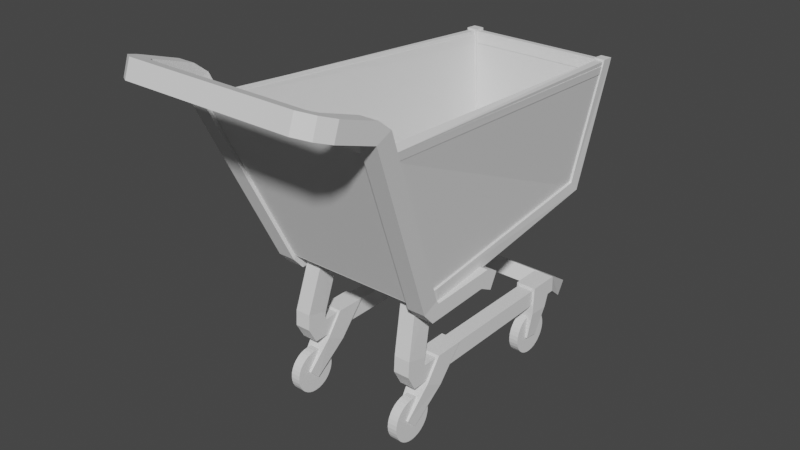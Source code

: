# Source: cart.blend  (saved by Blender 3.6.11; exported with 4.5.12 LTS)
import bpy
from mathutils import Matrix  # noqa: F401  (used for matrix-valued properties, if any)

bpy.ops.wm.read_factory_settings(use_empty=True)
scene = bpy.context.scene
scene.name = 'Scene'

# ---- collections
col_collection = bpy.data.collections.new('Collection'); scene.collection.children.link(col_collection)

# ---- world
world_world = bpy.data.worlds.new('World'); scene.world = world_world
world_world.use_nodes = True; world_world.node_tree.nodes.clear()
_N = world_world.node_tree.nodes; _L = world_world.node_tree.links
n0 = _N.new('ShaderNodeOutputWorld'); n0.name = 'World Output'; n0.location = (300, 300)
n1 = _N.new('ShaderNodeBackground'); n1.name = 'Background'; n1.location = (10, 300)
n1.inputs[0].default_value = (0.05088, 0.05088, 0.05088, 1.0)
_L.new(n1.outputs[0], n0.inputs[0])
n0.is_active_output = True
world_world.color = (0.05088, 0.05088, 0.05088)
world_world.use_sun_shadow = False
world_world.sun_shadow_jitter_overblur = 0.0

# ---- meshes
me_cube = bpy.data.meshes.new('Cube')
me_cube.from_pydata([(0.2921, -0.6029, 0.9748), (0.2921, -0.453, 0.9754), (0.3958, -0.6029, 0.9748), (0.3958, -0.453, 0.9754), (0.3272, -0.7136, 0.5626), (0.3272, -0.5739, 0.5251), (0.4309, -0.7136, 0.5626), (0.4309, -0.5739, 0.5251), (0.3272, -0.7196, 0.461), (0.3272, -0.579, 0.4949), (0.4309, -0.7196, 0.461), (0.4309, -0.579, 0.4949), (0.3272, -0.6638, 0.3591), (0.3272, -0.5733, 0.4719), (0.4309, -0.6638, 0.3591), (0.4309, -0.5733, 0.4719), (0.3272, 0.7407, 0.361), (0.3272, 0.7369, 0.4668), (0.4309, 0.7407, 0.361), (0.4309, 0.7369, 0.4668), (0.3116, 0.8962, 0.3618), (0.3112, 0.8425, 0.2705), (0.3745, 0.9671, 0.3198), (0.3742, 0.9134, 0.2286), (0.2891, 0.9031, 0.3584), (0.2887, 0.8492, 0.2673), (0.2891, 0.9923, 0.3057), (0.2886, 0.9385, 0.2145), (-6.119e-18, 0.9036, 0.3597), (-6.119e-18, 0.8497, 0.2685), (-6.119e-18, 0.9928, 0.3069), (-6.119e-18, 0.9389, 0.2158), (0.3132, -0.5684, 0.3412), (0.3132, -0.4642, 0.4845), (0.3132, -0.4451, 0.2798), (0.3132, -0.2684, 0.4845), (0.445, -0.5684, 0.3412), (0.445, -0.4642, 0.4845), (0.445, -0.4451, 0.2798), (0.445, -0.2684, 0.4845), (0.3348, -0.7132, 0.1563), (0.3348, -0.6475, 0.09078), (0.4235, -0.7132, 0.1563), (0.4235, -0.6475, 0.09078), (0.3132, 0.4987, 0.3023), (0.3132, 0.5073, 0.4845), (0.3132, 0.6363, 0.2953), (0.3132, 0.703, 0.4845), (0.445, 0.4987, 0.3023), (0.445, 0.5073, 0.4845), (0.445, 0.6363, 0.2953), (0.445, 0.703, 0.4845), (0.3348, 0.4836, 0.1219), (0.3348, 0.5756, 0.1103), (0.4235, 0.4836, 0.1219), (0.4235, 0.5756, 0.1103), (0.4258, -0.7212, 0.9066), (0.554, -1.237, 2.083), (0.4258, -0.6172, 0.9522), (0.554, -1.133, 2.128), (0.5394, -0.7212, 0.9066), (0.6675, -1.237, 2.083), (0.5394, -0.6172, 0.9522), (0.6675, -1.133, 2.128), (0.4258, -0.6499, 0.8268), (0.4258, -0.5981, 0.9278), (0.5394, -0.6499, 0.8268), (0.5394, -0.5981, 0.9278), (0.4258, -0.2077, 0.8428), (0.4258, -0.1559, 0.9438), (0.5394, -0.2077, 0.8428), (0.5394, -0.1559, 0.9438), (0.4258, -0.1189, 0.7972), (0.4258, -0.06709, 0.8982), (0.5394, -0.1189, 0.7972), (0.5394, -0.06709, 0.8982), (0.0, -0.1559, 0.9438), (0.0, -0.2077, 0.8428), (0.0, -0.06709, 0.8982), (0.0, -0.1189, 0.7972), (0.554, -1.256, 2.089), (0.554, -1.22, 2.197), (0.6675, -1.22, 2.197), (0.6675, -1.256, 2.089), (0.554, -1.509, 2.176), (0.554, -1.472, 2.283), (0.6675, -1.472, 2.283), (0.6675, -1.509, 2.176), (0.5313, -1.538, 2.186), (0.5312, -1.5, 2.293), (0.6263, -1.559, 2.314), (0.6264, -1.596, 2.206), (0.5075, -1.549, 2.19), (0.5078, -1.51, 2.296), (0.5416, -1.612, 2.333), (0.5413, -1.651, 2.226), (0.0, -1.549, 2.19), (0.0, -1.51, 2.296), (0.0, -1.612, 2.333), (0.0, -1.651, 2.226), (0.4507, -0.6841, 0.9036), (0.4507, -0.6875, 1.004), (0.4507, -0.5841, 0.907), (0.4507, -0.5876, 1.007), (0.5194, -0.6841, 0.9036), (0.5194, -0.6875, 1.004), (0.5194, -0.5841, 0.907), (0.5194, -0.5876, 1.007), (0.3354, 0.9951, 0.9822), (0.3354, 0.9253, 1.054), (0.4041, 0.9951, 0.9822), (0.4041, 0.9253, 1.054), (0.4406, 1.1, 1.855), (0.4406, 1.022, 1.86), (0.5094, 1.1, 1.855), (0.5094, 1.022, 1.86), (0.5651, -1.06, 1.928), (0.5706, -1.081, 1.973), (0.4408, 1.02, 1.773), (0.4464, 1.029, 1.824), (0.6154, -1.058, 1.923), (0.621, -1.079, 1.968), (0.4912, 1.02, 1.768), (0.4967, 1.029, 1.818), (0.4399, 1.074, 1.765), (0.4454, 1.082, 1.815), (0.4902, 1.074, 1.759), (0.4957, 1.082, 1.809), (0.0, 1.02, 1.774), (0.0, 1.029, 1.824), (0.0, 1.074, 1.765), (0.0, 1.082, 1.815), (0.5651, -1.103, 1.907), (0.5706, -1.124, 1.953), (0.6155, -1.101, 1.902), (0.621, -1.122, 1.948), (0.0, -1.06, 1.928), (0.0, -1.082, 1.973), (0.0, -1.104, 1.908), (0.0, -1.125, 1.953), (0.0, 0.9332, 0.9946), (0.0, 0.9332, 1.045), (0.0, 0.9832, 0.9946), (0.0, 0.9832, 1.045), (0.3646, 0.9332, 0.9946), (0.3646, 0.9332, 1.045), (0.3646, 0.9832, 0.9946), (0.3646, 0.9832, 1.045), (0.0, -0.7086, 0.9319), (0.0, -0.7086, 0.9819), (0.0, -0.6586, 0.9319), (0.0, -0.6586, 0.9819), (0.4832, -0.7086, 0.9319), (0.4832, -0.7086, 0.9819), (0.4832, -0.6586, 0.9319), (0.4832, -0.6586, 0.9819)], [], [(1, 3, 7, 5), (6, 4, 8, 10), (0, 1, 5, 4), (3, 2, 6, 7), (2, 0, 4, 6), (11, 10, 14, 15), (5, 7, 11, 9), (7, 6, 10, 11), (4, 5, 9, 8), (15, 14, 18, 19), (8, 9, 13, 12), (10, 8, 12, 14), (9, 11, 15, 13), (18, 16, 21, 23), (12, 13, 17, 16), (14, 12, 16, 18), (13, 15, 19, 17), (23, 21, 25, 27), (17, 19, 22, 20), (19, 18, 23, 22), (16, 17, 20, 21), (26, 27, 31, 30), (20, 22, 26, 24), (22, 23, 27, 26), (21, 20, 24, 25), (28, 30, 31, 29), (25, 24, 28, 29), (27, 25, 29, 31), (24, 26, 30, 28), (32, 33, 35, 34), (34, 35, 39, 38), (38, 39, 37, 36), (36, 37, 33, 32), (38, 36, 42, 43), (39, 35, 33, 37), (41, 43, 42, 40), (36, 32, 40, 42), (34, 38, 43, 41), (32, 34, 41, 40), (44, 45, 47, 46), (46, 47, 51, 50), (50, 51, 49, 48), (48, 49, 45, 44), (50, 48, 54, 55), (51, 47, 45, 49), (53, 55, 54, 52), (48, 44, 52, 54), (46, 50, 55, 53), (44, 46, 53, 52), (56, 57, 59, 58), (58, 59, 63, 62), (62, 63, 61, 60), (60, 61, 57, 56), (58, 62, 67, 65), (59, 57, 80, 81), (66, 64, 68, 70), (56, 58, 65, 64), (62, 60, 66, 67), (60, 56, 64, 66), (71, 70, 74, 75), (65, 67, 71, 69), (67, 66, 70, 71), (64, 65, 69, 68), (73, 75, 74, 72), (73, 72, 79, 78), (70, 68, 72, 74), (69, 71, 75, 73), (77, 76, 78, 79), (72, 68, 77, 79), (68, 69, 76, 77), (69, 73, 78, 76), (83, 82, 86, 87), (57, 61, 83, 80), (63, 59, 81, 82), (61, 63, 82, 83), (84, 87, 91, 88), (81, 80, 84, 85), (80, 83, 87, 84), (82, 81, 85, 86), (90, 89, 93, 94), (86, 85, 89, 90), (87, 86, 90, 91), (85, 84, 88, 89), (95, 94, 98, 99), (91, 90, 94, 95), (89, 88, 92, 93), (88, 91, 95, 92), (98, 97, 96, 99), (93, 92, 96, 97), (92, 95, 99, 96), (94, 93, 97, 98), (100, 101, 103, 102), (103, 107, 111, 109), (106, 107, 105, 104), (104, 105, 101, 100), (102, 106, 104, 100), (107, 103, 101, 105), (109, 111, 115, 113), (102, 103, 109, 108), (107, 106, 110, 111), (106, 102, 108, 110), (112, 113, 115, 114), (108, 109, 113, 112), (111, 110, 114, 115), (110, 108, 112, 114), (116, 117, 119, 118), (119, 123, 127, 125), (122, 123, 121, 120), (117, 116, 136, 137), (118, 122, 120, 116), (123, 119, 117, 121), (124, 125, 127, 126), (124, 118, 128, 130), (123, 122, 126, 127), (122, 118, 124, 126), (128, 129, 131, 130), (118, 119, 129, 128), (125, 124, 130, 131), (119, 125, 131, 129), (134, 135, 133, 132), (116, 120, 134, 132), (121, 117, 133, 135), (120, 121, 135, 134), (137, 136, 138, 139), (116, 132, 138, 136), (132, 133, 139, 138), (133, 117, 137, 139), (140, 141, 143, 142), (142, 143, 147, 146), (146, 147, 145, 144), (144, 145, 141, 140), (142, 146, 144, 140), (147, 143, 141, 145), (148, 149, 151, 150), (150, 151, 155, 154), (154, 155, 153, 152), (152, 153, 149, 148), (150, 154, 152, 148), (155, 151, 149, 153)])
_uv = me_cube.uv_layers.new(name='UVMap')
_uv.uv.foreach_set('vector', [0.5619, 0.25, 0.5619, 0.5, 0.375, 0.5, 0.375, 0.25, 0.375, 0.75, 0.375, 1.0, 0.375, 1.0, 0.375, 0.75, 0.4936, 0.0, 0.5619, 0.25, 0.375, 0.25, 0.375, 0.0, 0.5619, 0.5, 0.4936, 0.75, 0.375, 0.75, 0.375, 0.5, 0.4936, 0.75, 0.4936, 1.0, 0.375, 1.0, 0.375, 0.75, 0.375, 0.5, 0.375, 0.75, 0.375, 0.75, 0.375, 0.5, 0.375, 0.25, 0.375, 0.5, 0.375, 0.5, 0.375, 0.25, 0.375, 0.5, 0.375, 0.75, 0.375, 0.75, 0.375, 0.5, 0.375, 0.0, 0.375, 0.25, 0.375, 0.25, 0.375, 0.0, 0.375, 0.5, 0.375, 0.75, 0.375, 0.75, 0.375, 0.5, 0.375, 0.0, 0.375, 0.25, 0.375, 0.25, 0.375, 0.0, 0.375, 0.75, 0.375, 1.0, 0.375, 1.0, 0.375, 0.75, 0.375, 0.25, 0.375, 0.5, 0.375, 0.5, 0.375, 0.25, 0.375, 0.75, 0.375, 1.0, 0.375, 1.0, 0.375, 0.75, 0.375, 0.0, 0.375, 0.25, 0.375, 0.25, 0.375, 0.0, 0.375, 0.75, 0.375, 1.0, 0.375, 1.0, 0.375, 0.75, 0.375, 0.25, 0.375, 0.5, 0.375, 0.5, 0.375, 0.25, 0.375, 0.75, 0.375, 1.0, 0.375, 1.0, 0.375, 0.75, 0.375, 0.25, 0.375, 0.5, 0.375, 0.5, 0.375, 0.25, 0.375, 0.5, 0.375, 0.75, 0.375, 0.75, 0.375, 0.5, 0.375, 0.0, 0.375, 0.25, 0.375, 0.25, 0.375, 0.0, 0.375, 0.5, 0.375, 0.75, 0.375, 0.75, 0.375, 0.5, 0.375, 0.25, 0.375, 0.5, 0.375, 0.5, 0.375, 0.25, 0.375, 0.5, 0.375, 0.75, 0.375, 0.75, 0.375, 0.5, 0.375, 0.0, 0.375, 0.25, 0.375, 0.25, 0.375, 0.0, 0.125, 0.5, 0.375, 0.5, 0.375, 0.75, 0.125, 0.75, 0.375, 0.0, 0.375, 0.25, 0.375, 0.25, 0.375, 0.0, 0.375, 0.75, 0.375, 1.0, 0.375, 1.0, 0.375, 0.75, 0.375, 0.25, 0.375, 0.5, 0.375, 0.5, 0.375, 0.25, 0.375, 0.0, 0.625, 0.0, 0.625, 0.25, 0.375, 0.25, 0.375, 0.25, 0.625, 0.25, 0.625, 0.5, 0.375, 0.5, 0.375, 0.5, 0.625, 0.5, 0.625, 0.75, 0.375, 0.75, 0.375, 0.75, 0.625, 0.75, 0.625, 1.0, 0.375, 1.0, 0.375, 0.5, 0.375, 0.75, 0.375, 0.75, 0.375, 0.5, 0.625, 0.5, 0.875, 0.5, 0.875, 0.75, 0.625, 0.75, 0.125, 0.5, 0.375, 0.5, 0.375, 0.75, 0.125, 0.75, 0.375, 0.75, 0.375, 1.0, 0.375, 1.0, 0.375, 0.75, 0.375, 0.25, 0.375, 0.5, 0.375, 0.5, 0.375, 0.25, 0.375, 0.0, 0.375, 0.25, 0.375, 0.25, 0.375, 0.0, 0.375, 0.0, 0.625, 0.0, 0.625, 0.25, 0.375, 0.25, 0.375, 0.25, 0.625, 0.25, 0.625, 0.5, 0.375, 0.5, 0.375, 0.5, 0.625, 0.5, 0.625, 0.75, 0.375, 0.75, 0.375, 0.75, 0.625, 0.75, 0.625, 1.0, 0.375, 1.0, 0.375, 0.5, 0.375, 0.75, 0.375, 0.75, 0.375, 0.5, 0.625, 0.5, 0.875, 0.5, 0.875, 0.75, 0.625, 0.75, 0.125, 0.5, 0.375, 0.5, 0.375, 0.75, 0.125, 0.75, 0.375, 0.75, 0.375, 1.0, 0.375, 1.0, 0.375, 0.75, 0.375, 0.25, 0.375, 0.5, 0.375, 0.5, 0.375, 0.25, 0.375, 0.0, 0.375, 0.25, 0.375, 0.25, 0.375, 0.0, 0.375, 0.0, 0.625, 0.0, 0.625, 0.25, 0.375, 0.25, 0.375, 0.25, 0.625, 0.25, 0.625, 0.5, 0.375, 0.5, 0.375, 0.5, 0.625, 0.5, 0.625, 0.75, 0.375, 0.75, 0.375, 0.75, 0.625, 0.75, 0.625, 1.0, 0.375, 1.0, 0.375, 0.25, 0.375, 0.5, 0.375, 0.5, 0.375, 0.25, 0.625, 0.25, 0.625, 0.0, 0.625, 0.0, 0.625, 0.25, 0.375, 0.75, 0.375, 1.0, 0.375, 1.0, 0.375, 0.75, 0.375, 0.0, 0.375, 0.25, 0.375, 0.25, 0.375, 0.0, 0.375, 0.5, 0.375, 0.75, 0.375, 0.75, 0.375, 0.5, 0.375, 0.75, 0.375, 1.0, 0.375, 1.0, 0.375, 0.75, 0.375, 0.5, 0.375, 0.75, 0.375, 0.75, 0.375, 0.5, 0.375, 0.25, 0.375, 0.5, 0.375, 0.5, 0.375, 0.25, 0.375, 0.5, 0.375, 0.75, 0.375, 0.75, 0.375, 0.5, 0.375, 0.0, 0.375, 0.25, 0.375, 0.25, 0.375, 0.0, 0.125, 0.5, 0.375, 0.5, 0.375, 0.75, 0.125, 0.75, 0.125, 0.5, 0.125, 0.75, 0.125, 0.75, 0.125, 0.5, 0.375, 0.75, 0.375, 1.0, 0.375, 1.0, 0.375, 0.75, 0.375, 0.25, 0.375, 0.5, 0.375, 0.5, 0.375, 0.25, 0.375, 0.0, 0.375, 0.25, 0.375, 0.25, 0.375, 0.0, 0.375, 1.0, 0.375, 1.0, 0.375, 1.0, 0.375, 1.0, 0.375, 0.0, 0.375, 0.25, 0.375, 0.25, 0.375, 0.0, 0.375, 0.25, 0.375, 0.25, 0.375, 0.25, 0.375, 0.25, 0.625, 0.75, 0.625, 0.5, 0.625, 0.5, 0.625, 0.75, 0.625, 1.0, 0.625, 0.75, 0.625, 0.75, 0.625, 1.0, 0.625, 0.5, 0.625, 0.25, 0.625, 0.25, 0.625, 0.5, 0.625, 0.75, 0.625, 0.5, 0.625, 0.5, 0.625, 0.75, 0.625, 1.0, 0.625, 0.75, 0.625, 0.75, 0.625, 1.0, 0.625, 0.25, 0.625, 0.0, 0.625, 0.0, 0.625, 0.25, 0.625, 1.0, 0.625, 0.75, 0.625, 0.75, 0.625, 1.0, 0.625, 0.5, 0.625, 0.25, 0.625, 0.25, 0.625, 0.5, 0.625, 0.5, 0.625, 0.25, 0.625, 0.25, 0.625, 0.5, 0.625, 0.5, 0.625, 0.25, 0.625, 0.25, 0.625, 0.5, 0.625, 0.75, 0.625, 0.5, 0.625, 0.5, 0.625, 0.75, 0.625, 0.25, 0.625, 0.0, 0.625, 0.0, 0.625, 0.25, 0.625, 0.75, 0.625, 0.5, 0.625, 0.5, 0.625, 0.75, 0.625, 0.75, 0.625, 0.5, 0.625, 0.5, 0.625, 0.75, 0.625, 0.25, 0.625, 0.0, 0.625, 0.0, 0.625, 0.25, 0.625, 1.0, 0.625, 0.75, 0.625, 0.75, 0.625, 1.0, 0.625, 0.5, 0.875, 0.5, 0.875, 0.75, 0.625, 0.75, 0.625, 0.25, 0.625, 0.0, 0.625, 0.0, 0.625, 0.25, 0.625, 1.0, 0.625, 0.75, 0.625, 0.75, 0.625, 1.0, 0.625, 0.5, 0.625, 0.25, 0.625, 0.25, 0.625, 0.5, 0.375, 0.0, 0.625, 0.0, 0.6239, 0.25, 0.3739, 0.25, 0.7968, 0.5, 0.625, 0.5, 0.625, 0.5, 0.7968, 0.5, 0.375, 0.5, 0.625, 0.5, 0.625, 0.75, 0.375, 0.75, 0.375, 0.75, 0.625, 0.75, 0.625, 0.9218, 0.375, 0.9218, 0.2032, 0.5, 0.375, 0.5, 0.375, 0.75, 0.2032, 0.75, 0.625, 0.5, 0.7968, 0.5, 0.7968, 0.75, 0.625, 0.75, 0.7968, 0.5, 0.625, 0.5, 0.625, 0.5, 0.7968, 0.5, 0.3739, 0.25, 0.6239, 0.25, 0.6212, 0.25, 0.3713, 0.25, 0.625, 0.5, 0.375, 0.5, 0.375, 0.5, 0.625, 0.5, 0.375, 0.5, 0.2032, 0.5, 0.2032, 0.5, 0.375, 0.5, 0.375, 0.3282, 0.625, 0.3282, 0.625, 0.5, 0.375, 0.5, 0.3713, 0.25, 0.6212, 0.25, 0.625, 0.3282, 0.375, 0.3282, 0.625, 0.5, 0.375, 0.5, 0.375, 0.5, 0.625, 0.5, 0.375, 0.5, 0.2032, 0.5, 0.2032, 0.5, 0.375, 0.5, 0.375, 0.004167, 0.625, 0.00498, 0.625, 0.25, 0.375, 0.2092, 0.875, 0.5, 0.625, 0.5, 0.625, 0.5, 0.875, 0.5, 0.375, 0.5408, 0.625, 0.5, 0.625, 0.745, 0.375, 0.7458, 0.625, 0.00498, 0.375, 0.004167, 0.375, 0.004167, 0.625, 0.00498, 0.125, 0.5408, 0.375, 0.5408, 0.375, 0.7458, 0.125, 0.7458, 0.625, 0.5, 0.875, 0.5, 0.875, 0.745, 0.625, 0.745, 0.375, 0.2092, 0.625, 0.25, 0.625, 0.5, 0.375, 0.5408, 0.125, 0.5408, 0.125, 0.5408, 0.125, 0.5408, 0.125, 0.5408, 0.625, 0.5, 0.375, 0.5408, 0.375, 0.5408, 0.625, 0.5, 0.375, 0.5408, 0.125, 0.5408, 0.125, 0.5408, 0.375, 0.5408, 0.375, 0.2092, 0.625, 0.25, 0.625, 0.25, 0.375, 0.2092, 0.375, 0.2092, 0.625, 0.25, 0.625, 0.25, 0.375, 0.2092, 0.625, 0.25, 0.375, 0.2092, 0.375, 0.2092, 0.625, 0.25, 0.875, 0.5, 0.875, 0.5, 0.875, 0.5, 0.875, 0.5, 0.375, 0.7458, 0.625, 0.745, 0.5197, 1.001, 0.2705, 1.001, 0.125, 0.7458, 0.375, 0.7458, 0.375, 0.7458, 0.125, 0.7458, 0.625, 0.745, 0.875, 0.745, 0.875, 0.745, 0.625, 0.745, 0.375, 0.7458, 0.625, 0.745, 0.625, 0.745, 0.375, 0.7458, 0.625, 0.00498, 0.375, 0.004167, 0.375, 0.004167, 0.625, 0.00498, 0.125, 0.7458, 0.125, 0.7458, 0.125, 0.7458, 0.125, 0.7458, 0.2705, 1.001, 0.5197, 1.001, 0.5197, 1.001, 0.2705, 1.001, 0.875, 0.745, 0.875, 0.745, 0.875, 0.745, 0.875, 0.745, 0.375, 0.0, 0.625, 0.0, 0.625, 0.25, 0.375, 0.25, 0.375, 0.25, 0.625, 0.25, 0.625, 0.5, 0.375, 0.5, 0.375, 0.5, 0.625, 0.5, 0.625, 0.75, 0.375, 0.75, 0.375, 0.75, 0.625, 0.75, 0.625, 1.0, 0.375, 1.0, 0.125, 0.5, 0.375, 0.5, 0.375, 0.75, 0.125, 0.75, 0.625, 0.5, 0.875, 0.5, 0.875, 0.75, 0.625, 0.75, 0.375, 0.0, 0.625, 0.0, 0.625, 0.25, 0.375, 0.25, 0.375, 0.25, 0.625, 0.25, 0.625, 0.5, 0.375, 0.5, 0.375, 0.5, 0.625, 0.5, 0.625, 0.75, 0.375, 0.75, 0.375, 0.75, 0.625, 0.75, 0.625, 1.0, 0.375, 1.0, 0.125, 0.5, 0.375, 0.5, 0.375, 0.75, 0.125, 0.75, 0.625, 0.5, 0.875, 0.5, 0.875, 0.75, 0.625, 0.75])
me_cube.update()
me_cube_001 = bpy.data.meshes.new('Cube.001')
me_cube_001.from_pydata([(0.03118, 0.1417, 2.98e-08), (-0.03118, 0.1417, 2.98e-08), (0.03118, 0.139, -0.02765), (-0.03118, 0.139, -0.02765), (0.03118, 0.1309, -0.05423), (-0.03118, 0.1309, -0.05423), (0.03118, 0.1178, -0.07873), (-0.03118, 0.1178, -0.07873), (0.03118, 0.1002, -0.1002), (-0.03118, 0.1002, -0.1002), (0.03118, 0.07873, -0.1178), (-0.03118, 0.07873, -0.1178), (0.03118, 0.05423, -0.1309), (-0.03118, 0.05423, -0.1309), (0.03118, 0.02765, -0.139), (-0.03118, 0.02765, -0.139), (0.03118, 0.0, -0.1417), (-0.03118, 0.0, -0.1417), (0.03118, -0.02765, -0.139), (-0.03118, -0.02765, -0.139), (0.03118, -0.05423, -0.1309), (-0.03118, -0.05423, -0.1309), (0.03118, -0.07873, -0.1178), (-0.03118, -0.07873, -0.1178), (0.03118, -0.1002, -0.1002), (-0.03118, -0.1002, -0.1002), (0.03118, -0.1178, -0.07873), (-0.03118, -0.1178, -0.07873), (0.03118, -0.1309, -0.05423), (-0.03118, -0.1309, -0.05423), (0.03118, -0.139, -0.02765), (-0.03118, -0.139, -0.02765), (0.03118, -0.1417, 2.98e-08), (-0.03118, -0.1417, 2.98e-08), (0.03118, -0.139, 0.02765), (-0.03118, -0.139, 0.02765), (0.03118, -0.1309, 0.05423), (-0.03118, -0.1309, 0.05423), (0.03118, -0.1178, 0.07873), (-0.03118, -0.1178, 0.07873), (0.03118, -0.1002, 0.1002), (-0.03118, -0.1002, 0.1002), (0.03118, -0.07873, 0.1178), (-0.03118, -0.07873, 0.1178), (0.03118, -0.05423, 0.1309), (-0.03118, -0.05423, 0.1309), (0.03118, -0.02765, 0.139), (-0.03118, -0.02765, 0.139), (0.03118, 0.0, 0.1417), (-0.03118, 0.0, 0.1417), (0.03118, 0.02765, 0.139), (-0.03118, 0.02765, 0.139), (0.03118, 0.05423, 0.1309), (-0.03118, 0.05423, 0.1309), (0.03118, 0.07873, 0.1178), (-0.03118, 0.07873, 0.1178), (0.03118, 0.1002, 0.1002), (-0.03118, 0.1002, 0.1002), (0.03118, 0.1178, 0.07873), (-0.03118, 0.1178, 0.07873), (0.03118, 0.1309, 0.05423), (-0.03118, 0.1309, 0.05423), (0.03118, 0.139, 0.02765), (-0.03118, 0.139, 0.02765)], [], [(0, 2, 3, 1), (2, 4, 5, 3), (4, 6, 7, 5), (6, 8, 9, 7), (8, 10, 11, 9), (10, 12, 13, 11), (12, 14, 15, 13), (14, 16, 17, 15), (16, 18, 19, 17), (18, 20, 21, 19), (20, 22, 23, 21), (22, 24, 25, 23), (24, 26, 27, 25), (26, 28, 29, 27), (28, 30, 31, 29), (30, 32, 33, 31), (32, 34, 35, 33), (34, 36, 37, 35), (36, 38, 39, 37), (38, 40, 41, 39), (40, 42, 43, 41), (42, 44, 45, 43), (44, 46, 47, 45), (46, 48, 49, 47), (48, 50, 51, 49), (50, 52, 53, 51), (52, 54, 55, 53), (54, 56, 57, 55), (56, 58, 59, 57), (58, 60, 61, 59), (3, 5, 7, 9, 11, 13, 15, 17, 19, 21, 23, 25, 27, 29, 31, 33, 35, 37, 39, 41, 43, 45, 47, 49, 51, 53, 55, 57, 59, 61, 63, 1), (60, 62, 63, 61), (62, 0, 1, 63), (0, 62, 60, 58, 56, 54, 52, 50, 48, 46, 44, 42, 40, 38, 36, 34, 32, 30, 28, 26, 24, 22, 20, 18, 16, 14, 12, 10, 8, 6, 4, 2)])
_uv = me_cube_001.uv_layers.new(name='UVMap')
_uv.uv.foreach_set('vector', [1.0, 0.5, 0.9688, 0.5, 0.9688, 1.0, 1.0, 1.0, 0.9688, 0.5, 0.9375, 0.5, 0.9375, 1.0, 0.9688, 1.0, 0.9375, 0.5, 0.9062, 0.5, 0.9062, 1.0, 0.9375, 1.0, 0.9062, 0.5, 0.875, 0.5, 0.875, 1.0, 0.9062, 1.0, 0.875, 0.5, 0.8438, 0.5, 0.8438, 1.0, 0.875, 1.0, 0.8438, 0.5, 0.8125, 0.5, 0.8125, 1.0, 0.8438, 1.0, 0.8125, 0.5, 0.7812, 0.5, 0.7812, 1.0, 0.8125, 1.0, 0.7812, 0.5, 0.75, 0.5, 0.75, 1.0, 0.7812, 1.0, 0.75, 0.5, 0.7188, 0.5, 0.7188, 1.0, 0.75, 1.0, 0.7188, 0.5, 0.6875, 0.5, 0.6875, 1.0, 0.7188, 1.0, 0.6875, 0.5, 0.6562, 0.5, 0.6562, 1.0, 0.6875, 1.0, 0.6562, 0.5, 0.625, 0.5, 0.625, 1.0, 0.6562, 1.0, 0.625, 0.5, 0.5938, 0.5, 0.5938, 1.0, 0.625, 1.0, 0.5938, 0.5, 0.5625, 0.5, 0.5625, 1.0, 0.5938, 1.0, 0.5625, 0.5, 0.5312, 0.5, 0.5312, 1.0, 0.5625, 1.0, 0.5312, 0.5, 0.5, 0.5, 0.5, 1.0, 0.5312, 1.0, 0.5, 0.5, 0.4688, 0.5, 0.4688, 1.0, 0.5, 1.0, 0.4688, 0.5, 0.4375, 0.5, 0.4375, 1.0, 0.4688, 1.0, 0.4375, 0.5, 0.4062, 0.5, 0.4062, 1.0, 0.4375, 1.0, 0.4062, 0.5, 0.375, 0.5, 0.375, 1.0, 0.4062, 1.0, 0.375, 0.5, 0.3438, 0.5, 0.3438, 1.0, 0.375, 1.0, 0.3438, 0.5, 0.3125, 0.5, 0.3125, 1.0, 0.3438, 1.0, 0.3125, 0.5, 0.2812, 0.5, 0.2812, 1.0, 0.3125, 1.0, 0.2812, 0.5, 0.25, 0.5, 0.25, 1.0, 0.2812, 1.0, 0.25, 0.5, 0.2188, 0.5, 0.2188, 1.0, 0.25, 1.0, 0.2188, 0.5, 0.1875, 0.5, 0.1875, 1.0, 0.2188, 1.0, 0.1875, 0.5, 0.1562, 0.5, 0.1562, 1.0, 0.1875, 1.0, 0.1562, 0.5, 0.125, 0.5, 0.125, 1.0, 0.1562, 1.0, 0.125, 0.5, 0.09375, 0.5, 0.09375, 1.0, 0.125, 1.0, 0.09375, 0.5, 0.0625, 0.5, 0.0625, 1.0, 0.09375, 1.0, 0.2968, 0.4854, 0.3418, 0.4717, 0.3833, 0.4496, 0.4197, 0.4197, 0.4496, 0.3833, 0.4717, 0.3418, 0.4854, 0.2968, 0.49, 0.25, 0.4854, 0.2032, 0.4717, 0.1582, 0.4496, 0.1167, 0.4197, 0.08029, 0.3833, 0.05045, 0.3418, 0.02827, 0.2968, 0.01461, 0.25, 0.01, 0.2032, 0.01461, 0.1582, 0.02827, 0.1167, 0.05045, 0.08029, 0.08029, 0.05045, 0.1167, 0.02827, 0.1582, 0.01461, 0.2032, 0.01, 0.25, 0.01461, 0.2968, 0.02827, 0.3418, 0.05045, 0.3833, 0.08029, 0.4197, 0.1167, 0.4496, 0.1582, 0.4717, 0.2032, 0.4854, 0.25, 0.49, 0.0625, 0.5, 0.03125, 0.5, 0.03125, 1.0, 0.0625, 1.0, 0.03125, 0.5, 0.0, 0.5, 0.0, 1.0, 0.03125, 1.0, 0.75, 0.49, 0.7032, 0.4854, 0.6582, 0.4717, 0.6167, 0.4496, 0.5803, 0.4197, 0.5504, 0.3833, 0.5283, 0.3418, 0.5146, 0.2968, 0.51, 0.25, 0.5146, 0.2032, 0.5283, 0.1582, 0.5504, 0.1167, 0.5803, 0.08029, 0.6167, 0.05045, 0.6582, 0.02827, 0.7032, 0.01461, 0.75, 0.01, 0.7968, 0.01461, 0.8418, 0.02827, 0.8833, 0.05045, 0.9197, 0.08029, 0.9496, 0.1167, 0.9717, 0.1582, 0.9854, 0.2032, 0.99, 0.25, 0.9854, 0.2968, 0.9717, 0.3418, 0.9496, 0.3833, 0.9197, 0.4197, 0.8833, 0.4496, 0.8418, 0.4717, 0.7968, 0.4854])
me_cube_001.update()
me_cube_002 = bpy.data.meshes.new('Cube.002')
me_cube_002.from_pydata([(0.03118, 0.1417, 2.98e-08), (-0.03118, 0.1417, 2.98e-08), (0.03118, 0.139, -0.02765), (-0.03118, 0.139, -0.02765), (0.03118, 0.1309, -0.05423), (-0.03118, 0.1309, -0.05423), (0.03118, 0.1178, -0.07873), (-0.03118, 0.1178, -0.07873), (0.03118, 0.1002, -0.1002), (-0.03118, 0.1002, -0.1002), (0.03118, 0.07873, -0.1178), (-0.03118, 0.07873, -0.1178), (0.03118, 0.05423, -0.1309), (-0.03118, 0.05423, -0.1309), (0.03118, 0.02765, -0.139), (-0.03118, 0.02765, -0.139), (0.03118, 0.0, -0.1417), (-0.03118, 0.0, -0.1417), (0.03118, -0.02765, -0.139), (-0.03118, -0.02765, -0.139), (0.03118, -0.05423, -0.1309), (-0.03118, -0.05423, -0.1309), (0.03118, -0.07873, -0.1178), (-0.03118, -0.07873, -0.1178), (0.03118, -0.1002, -0.1002), (-0.03118, -0.1002, -0.1002), (0.03118, -0.1178, -0.07873), (-0.03118, -0.1178, -0.07873), (0.03118, -0.1309, -0.05423), (-0.03118, -0.1309, -0.05423), (0.03118, -0.139, -0.02765), (-0.03118, -0.139, -0.02765), (0.03118, -0.1417, 2.98e-08), (-0.03118, -0.1417, 2.98e-08), (0.03118, -0.139, 0.02765), (-0.03118, -0.139, 0.02765), (0.03118, -0.1309, 0.05423), (-0.03118, -0.1309, 0.05423), (0.03118, -0.1178, 0.07873), (-0.03118, -0.1178, 0.07873), (0.03118, -0.1002, 0.1002), (-0.03118, -0.1002, 0.1002), (0.03118, -0.07873, 0.1178), (-0.03118, -0.07873, 0.1178), (0.03118, -0.05423, 0.1309), (-0.03118, -0.05423, 0.1309), (0.03118, -0.02765, 0.139), (-0.03118, -0.02765, 0.139), (0.03118, 0.0, 0.1417), (-0.03118, 0.0, 0.1417), (0.03118, 0.02765, 0.139), (-0.03118, 0.02765, 0.139), (0.03118, 0.05423, 0.1309), (-0.03118, 0.05423, 0.1309), (0.03118, 0.07873, 0.1178), (-0.03118, 0.07873, 0.1178), (0.03118, 0.1002, 0.1002), (-0.03118, 0.1002, 0.1002), (0.03118, 0.1178, 0.07873), (-0.03118, 0.1178, 0.07873), (0.03118, 0.1309, 0.05423), (-0.03118, 0.1309, 0.05423), (0.03118, 0.139, 0.02765), (-0.03118, 0.139, 0.02765)], [], [(0, 2, 3, 1), (2, 4, 5, 3), (4, 6, 7, 5), (6, 8, 9, 7), (8, 10, 11, 9), (10, 12, 13, 11), (12, 14, 15, 13), (14, 16, 17, 15), (16, 18, 19, 17), (18, 20, 21, 19), (20, 22, 23, 21), (22, 24, 25, 23), (24, 26, 27, 25), (26, 28, 29, 27), (28, 30, 31, 29), (30, 32, 33, 31), (32, 34, 35, 33), (34, 36, 37, 35), (36, 38, 39, 37), (38, 40, 41, 39), (40, 42, 43, 41), (42, 44, 45, 43), (44, 46, 47, 45), (46, 48, 49, 47), (48, 50, 51, 49), (50, 52, 53, 51), (52, 54, 55, 53), (54, 56, 57, 55), (56, 58, 59, 57), (58, 60, 61, 59), (3, 5, 7, 9, 11, 13, 15, 17, 19, 21, 23, 25, 27, 29, 31, 33, 35, 37, 39, 41, 43, 45, 47, 49, 51, 53, 55, 57, 59, 61, 63, 1), (60, 62, 63, 61), (62, 0, 1, 63), (0, 62, 60, 58, 56, 54, 52, 50, 48, 46, 44, 42, 40, 38, 36, 34, 32, 30, 28, 26, 24, 22, 20, 18, 16, 14, 12, 10, 8, 6, 4, 2)])
_uv = me_cube_002.uv_layers.new(name='UVMap')
_uv.uv.foreach_set('vector', [1.0, 0.5, 0.9688, 0.5, 0.9688, 1.0, 1.0, 1.0, 0.9688, 0.5, 0.9375, 0.5, 0.9375, 1.0, 0.9688, 1.0, 0.9375, 0.5, 0.9062, 0.5, 0.9062, 1.0, 0.9375, 1.0, 0.9062, 0.5, 0.875, 0.5, 0.875, 1.0, 0.9062, 1.0, 0.875, 0.5, 0.8438, 0.5, 0.8438, 1.0, 0.875, 1.0, 0.8438, 0.5, 0.8125, 0.5, 0.8125, 1.0, 0.8438, 1.0, 0.8125, 0.5, 0.7812, 0.5, 0.7812, 1.0, 0.8125, 1.0, 0.7812, 0.5, 0.75, 0.5, 0.75, 1.0, 0.7812, 1.0, 0.75, 0.5, 0.7188, 0.5, 0.7188, 1.0, 0.75, 1.0, 0.7188, 0.5, 0.6875, 0.5, 0.6875, 1.0, 0.7188, 1.0, 0.6875, 0.5, 0.6562, 0.5, 0.6562, 1.0, 0.6875, 1.0, 0.6562, 0.5, 0.625, 0.5, 0.625, 1.0, 0.6562, 1.0, 0.625, 0.5, 0.5938, 0.5, 0.5938, 1.0, 0.625, 1.0, 0.5938, 0.5, 0.5625, 0.5, 0.5625, 1.0, 0.5938, 1.0, 0.5625, 0.5, 0.5312, 0.5, 0.5312, 1.0, 0.5625, 1.0, 0.5312, 0.5, 0.5, 0.5, 0.5, 1.0, 0.5312, 1.0, 0.5, 0.5, 0.4688, 0.5, 0.4688, 1.0, 0.5, 1.0, 0.4688, 0.5, 0.4375, 0.5, 0.4375, 1.0, 0.4688, 1.0, 0.4375, 0.5, 0.4062, 0.5, 0.4062, 1.0, 0.4375, 1.0, 0.4062, 0.5, 0.375, 0.5, 0.375, 1.0, 0.4062, 1.0, 0.375, 0.5, 0.3438, 0.5, 0.3438, 1.0, 0.375, 1.0, 0.3438, 0.5, 0.3125, 0.5, 0.3125, 1.0, 0.3438, 1.0, 0.3125, 0.5, 0.2812, 0.5, 0.2812, 1.0, 0.3125, 1.0, 0.2812, 0.5, 0.25, 0.5, 0.25, 1.0, 0.2812, 1.0, 0.25, 0.5, 0.2188, 0.5, 0.2188, 1.0, 0.25, 1.0, 0.2188, 0.5, 0.1875, 0.5, 0.1875, 1.0, 0.2188, 1.0, 0.1875, 0.5, 0.1562, 0.5, 0.1562, 1.0, 0.1875, 1.0, 0.1562, 0.5, 0.125, 0.5, 0.125, 1.0, 0.1562, 1.0, 0.125, 0.5, 0.09375, 0.5, 0.09375, 1.0, 0.125, 1.0, 0.09375, 0.5, 0.0625, 0.5, 0.0625, 1.0, 0.09375, 1.0, 0.2968, 0.4854, 0.3418, 0.4717, 0.3833, 0.4496, 0.4197, 0.4197, 0.4496, 0.3833, 0.4717, 0.3418, 0.4854, 0.2968, 0.49, 0.25, 0.4854, 0.2032, 0.4717, 0.1582, 0.4496, 0.1167, 0.4197, 0.08029, 0.3833, 0.05045, 0.3418, 0.02827, 0.2968, 0.01461, 0.25, 0.01, 0.2032, 0.01461, 0.1582, 0.02827, 0.1167, 0.05045, 0.08029, 0.08029, 0.05045, 0.1167, 0.02827, 0.1582, 0.01461, 0.2032, 0.01, 0.25, 0.01461, 0.2968, 0.02827, 0.3418, 0.05045, 0.3833, 0.08029, 0.4197, 0.1167, 0.4496, 0.1582, 0.4717, 0.2032, 0.4854, 0.25, 0.49, 0.0625, 0.5, 0.03125, 0.5, 0.03125, 1.0, 0.0625, 1.0, 0.03125, 0.5, 0.0, 0.5, 0.0, 1.0, 0.03125, 1.0, 0.75, 0.49, 0.7032, 0.4854, 0.6582, 0.4717, 0.6167, 0.4496, 0.5803, 0.4197, 0.5504, 0.3833, 0.5283, 0.3418, 0.5146, 0.2968, 0.51, 0.25, 0.5146, 0.2032, 0.5283, 0.1582, 0.5504, 0.1167, 0.5803, 0.08029, 0.6167, 0.05045, 0.6582, 0.02827, 0.7032, 0.01461, 0.75, 0.01, 0.7968, 0.01461, 0.8418, 0.02827, 0.8833, 0.05045, 0.9197, 0.08029, 0.9496, 0.1167, 0.9717, 0.1582, 0.9854, 0.2032, 0.99, 0.25, 0.9854, 0.2968, 0.9717, 0.3418, 0.9496, 0.3833, 0.9197, 0.4197, 0.8833, 0.4496, 0.8418, 0.4717, 0.7968, 0.4854])
me_cube_002.update()
me_cube_003 = bpy.data.meshes.new('Cube.003')
me_cube_003.from_pydata([(-0.03118, 0.1417, 1.49e-08), (0.03118, 0.1417, 1.49e-08), (-0.03118, 0.139, -0.02765), (0.03118, 0.139, -0.02765), (-0.03118, 0.1309, -0.05423), (0.03118, 0.1309, -0.05423), (-0.03118, 0.1178, -0.07873), (0.03118, 0.1178, -0.07873), (-0.03118, 0.1002, -0.1002), (0.03118, 0.1002, -0.1002), (-0.03118, 0.07873, -0.1178), (0.03118, 0.07873, -0.1178), (-0.03118, 0.05423, -0.1309), (0.03118, 0.05423, -0.1309), (-0.03118, 0.02765, -0.139), (0.03118, 0.02765, -0.139), (-0.03118, -5.96e-08, -0.1417), (0.03118, -5.96e-08, -0.1417), (-0.03118, -0.02765, -0.139), (0.03118, -0.02765, -0.139), (-0.03118, -0.05423, -0.1309), (0.03118, -0.05423, -0.1309), (-0.03118, -0.07873, -0.1178), (0.03118, -0.07873, -0.1178), (-0.03118, -0.1002, -0.1002), (0.03118, -0.1002, -0.1002), (-0.03118, -0.1178, -0.07873), (0.03118, -0.1178, -0.07873), (-0.03118, -0.1309, -0.05423), (0.03118, -0.1309, -0.05423), (-0.03118, -0.139, -0.02765), (0.03118, -0.139, -0.02765), (-0.03118, -0.1417, 1.49e-08), (0.03118, -0.1417, 1.49e-08), (-0.03118, -0.139, 0.02765), (0.03118, -0.139, 0.02765), (-0.03118, -0.1309, 0.05423), (0.03118, -0.1309, 0.05423), (-0.03118, -0.1178, 0.07873), (0.03118, -0.1178, 0.07873), (-0.03118, -0.1002, 0.1002), (0.03118, -0.1002, 0.1002), (-0.03118, -0.07873, 0.1178), (0.03118, -0.07873, 0.1178), (-0.03118, -0.05423, 0.1309), (0.03118, -0.05423, 0.1309), (-0.03118, -0.02765, 0.139), (0.03118, -0.02765, 0.139), (-0.03118, -5.96e-08, 0.1417), (0.03118, -5.96e-08, 0.1417), (-0.03118, 0.02765, 0.139), (0.03118, 0.02765, 0.139), (-0.03118, 0.05423, 0.1309), (0.03118, 0.05423, 0.1309), (-0.03118, 0.07873, 0.1178), (0.03118, 0.07873, 0.1178), (-0.03118, 0.1002, 0.1002), (0.03118, 0.1002, 0.1002), (-0.03118, 0.1178, 0.07873), (0.03118, 0.1178, 0.07873), (-0.03118, 0.1309, 0.05423), (0.03118, 0.1309, 0.05423), (-0.03118, 0.139, 0.02765), (0.03118, 0.139, 0.02765)], [], [(0, 1, 3, 2), (2, 3, 5, 4), (4, 5, 7, 6), (6, 7, 9, 8), (8, 9, 11, 10), (10, 11, 13, 12), (12, 13, 15, 14), (14, 15, 17, 16), (16, 17, 19, 18), (18, 19, 21, 20), (20, 21, 23, 22), (22, 23, 25, 24), (24, 25, 27, 26), (26, 27, 29, 28), (28, 29, 31, 30), (30, 31, 33, 32), (32, 33, 35, 34), (34, 35, 37, 36), (36, 37, 39, 38), (38, 39, 41, 40), (40, 41, 43, 42), (42, 43, 45, 44), (44, 45, 47, 46), (46, 47, 49, 48), (48, 49, 51, 50), (50, 51, 53, 52), (52, 53, 55, 54), (54, 55, 57, 56), (56, 57, 59, 58), (58, 59, 61, 60), (3, 1, 63, 61, 59, 57, 55, 53, 51, 49, 47, 45, 43, 41, 39, 37, 35, 33, 31, 29, 27, 25, 23, 21, 19, 17, 15, 13, 11, 9, 7, 5), (60, 61, 63, 62), (62, 63, 1, 0), (0, 2, 4, 6, 8, 10, 12, 14, 16, 18, 20, 22, 24, 26, 28, 30, 32, 34, 36, 38, 40, 42, 44, 46, 48, 50, 52, 54, 56, 58, 60, 62)])
_uv = me_cube_003.uv_layers.new(name='UVMap')
_uv.uv.foreach_set('vector', [1.0, 0.5, 1.0, 1.0, 0.9688, 1.0, 0.9688, 0.5, 0.9688, 0.5, 0.9688, 1.0, 0.9375, 1.0, 0.9375, 0.5, 0.9375, 0.5, 0.9375, 1.0, 0.9062, 1.0, 0.9062, 0.5, 0.9062, 0.5, 0.9062, 1.0, 0.875, 1.0, 0.875, 0.5, 0.875, 0.5, 0.875, 1.0, 0.8438, 1.0, 0.8438, 0.5, 0.8438, 0.5, 0.8438, 1.0, 0.8125, 1.0, 0.8125, 0.5, 0.8125, 0.5, 0.8125, 1.0, 0.7812, 1.0, 0.7812, 0.5, 0.7812, 0.5, 0.7812, 1.0, 0.75, 1.0, 0.75, 0.5, 0.75, 0.5, 0.75, 1.0, 0.7188, 1.0, 0.7188, 0.5, 0.7188, 0.5, 0.7188, 1.0, 0.6875, 1.0, 0.6875, 0.5, 0.6875, 0.5, 0.6875, 1.0, 0.6562, 1.0, 0.6562, 0.5, 0.6562, 0.5, 0.6562, 1.0, 0.625, 1.0, 0.625, 0.5, 0.625, 0.5, 0.625, 1.0, 0.5938, 1.0, 0.5938, 0.5, 0.5938, 0.5, 0.5938, 1.0, 0.5625, 1.0, 0.5625, 0.5, 0.5625, 0.5, 0.5625, 1.0, 0.5312, 1.0, 0.5312, 0.5, 0.5312, 0.5, 0.5312, 1.0, 0.5, 1.0, 0.5, 0.5, 0.5, 0.5, 0.5, 1.0, 0.4688, 1.0, 0.4688, 0.5, 0.4688, 0.5, 0.4688, 1.0, 0.4375, 1.0, 0.4375, 0.5, 0.4375, 0.5, 0.4375, 1.0, 0.4062, 1.0, 0.4062, 0.5, 0.4062, 0.5, 0.4062, 1.0, 0.375, 1.0, 0.375, 0.5, 0.375, 0.5, 0.375, 1.0, 0.3438, 1.0, 0.3438, 0.5, 0.3438, 0.5, 0.3438, 1.0, 0.3125, 1.0, 0.3125, 0.5, 0.3125, 0.5, 0.3125, 1.0, 0.2812, 1.0, 0.2812, 0.5, 0.2812, 0.5, 0.2812, 1.0, 0.25, 1.0, 0.25, 0.5, 0.25, 0.5, 0.25, 1.0, 0.2188, 1.0, 0.2188, 0.5, 0.2188, 0.5, 0.2188, 1.0, 0.1875, 1.0, 0.1875, 0.5, 0.1875, 0.5, 0.1875, 1.0, 0.1562, 1.0, 0.1562, 0.5, 0.1562, 0.5, 0.1562, 1.0, 0.125, 1.0, 0.125, 0.5, 0.125, 0.5, 0.125, 1.0, 0.09375, 1.0, 0.09375, 0.5, 0.09375, 0.5, 0.09375, 1.0, 0.0625, 1.0, 0.0625, 0.5, 0.2968, 0.4854, 0.25, 0.49, 0.2032, 0.4854, 0.1582, 0.4717, 0.1167, 0.4496, 0.08029, 0.4197, 0.05045, 0.3833, 0.02827, 0.3418, 0.01461, 0.2968, 0.01, 0.25, 0.01461, 0.2032, 0.02827, 0.1582, 0.05045, 0.1167, 0.08029, 0.08029, 0.1167, 0.05045, 0.1582, 0.02827, 0.2032, 0.01461, 0.25, 0.01, 0.2968, 0.01461, 0.3418, 0.02827, 0.3833, 0.05045, 0.4197, 0.08029, 0.4496, 0.1167, 0.4717, 0.1582, 0.4854, 0.2032, 0.49, 0.25, 0.4854, 0.2968, 0.4717, 0.3418, 0.4496, 0.3833, 0.4197, 0.4197, 0.3833, 0.4496, 0.3418, 0.4717, 0.0625, 0.5, 0.0625, 1.0, 0.03125, 1.0, 0.03125, 0.5, 0.03125, 0.5, 0.03125, 1.0, 0.0, 1.0, 0.0, 0.5, 0.75, 0.49, 0.7968, 0.4854, 0.8418, 0.4717, 0.8833, 0.4496, 0.9197, 0.4197, 0.9496, 0.3833, 0.9717, 0.3418, 0.9854, 0.2968, 0.99, 0.25, 0.9854, 0.2032, 0.9717, 0.1582, 0.9496, 0.1167, 0.9197, 0.08029, 0.8833, 0.05045, 0.8418, 0.02827, 0.7968, 0.01461, 0.75, 0.01, 0.7032, 0.01461, 0.6582, 0.02827, 0.6167, 0.05045, 0.5803, 0.08029, 0.5504, 0.1167, 0.5283, 0.1582, 0.5146, 0.2032, 0.51, 0.25, 0.5146, 0.2968, 0.5283, 0.3418, 0.5504, 0.3833, 0.5803, 0.4197, 0.6167, 0.4496, 0.6582, 0.4717, 0.7032, 0.4854])
me_cube_003.update()
me_cube_004 = bpy.data.meshes.new('Cube.004')
me_cube_004.from_pydata([(-0.03118, 0.1417, 2.98e-08), (0.03118, 0.1417, 2.98e-08), (-0.03118, 0.139, -0.02765), (0.03118, 0.139, -0.02765), (-0.03118, 0.1309, -0.05423), (0.03118, 0.1309, -0.05423), (-0.03118, 0.1178, -0.07873), (0.03118, 0.1178, -0.07873), (-0.03118, 0.1002, -0.1002), (0.03118, 0.1002, -0.1002), (-0.03118, 0.07873, -0.1178), (0.03118, 0.07873, -0.1178), (-0.03118, 0.05423, -0.1309), (0.03118, 0.05423, -0.1309), (-0.03118, 0.02765, -0.139), (0.03118, 0.02765, -0.139), (-0.03118, 0.0, -0.1417), (0.03118, 0.0, -0.1417), (-0.03118, -0.02765, -0.139), (0.03118, -0.02765, -0.139), (-0.03118, -0.05423, -0.1309), (0.03118, -0.05423, -0.1309), (-0.03118, -0.07873, -0.1178), (0.03118, -0.07873, -0.1178), (-0.03118, -0.1002, -0.1002), (0.03118, -0.1002, -0.1002), (-0.03118, -0.1178, -0.07873), (0.03118, -0.1178, -0.07873), (-0.03118, -0.1309, -0.05423), (0.03118, -0.1309, -0.05423), (-0.03118, -0.139, -0.02765), (0.03118, -0.139, -0.02765), (-0.03118, -0.1417, 2.98e-08), (0.03118, -0.1417, 2.98e-08), (-0.03118, -0.139, 0.02765), (0.03118, -0.139, 0.02765), (-0.03118, -0.1309, 0.05423), (0.03118, -0.1309, 0.05423), (-0.03118, -0.1178, 0.07873), (0.03118, -0.1178, 0.07873), (-0.03118, -0.1002, 0.1002), (0.03118, -0.1002, 0.1002), (-0.03118, -0.07873, 0.1178), (0.03118, -0.07873, 0.1178), (-0.03118, -0.05423, 0.1309), (0.03118, -0.05423, 0.1309), (-0.03118, -0.02765, 0.139), (0.03118, -0.02765, 0.139), (-0.03118, 0.0, 0.1417), (0.03118, 0.0, 0.1417), (-0.03118, 0.02765, 0.139), (0.03118, 0.02765, 0.139), (-0.03118, 0.05423, 0.1309), (0.03118, 0.05423, 0.1309), (-0.03118, 0.07873, 0.1178), (0.03118, 0.07873, 0.1178), (-0.03118, 0.1002, 0.1002), (0.03118, 0.1002, 0.1002), (-0.03118, 0.1178, 0.07873), (0.03118, 0.1178, 0.07873), (-0.03118, 0.1309, 0.05423), (0.03118, 0.1309, 0.05423), (-0.03118, 0.139, 0.02765), (0.03118, 0.139, 0.02765)], [], [(0, 1, 3, 2), (2, 3, 5, 4), (4, 5, 7, 6), (6, 7, 9, 8), (8, 9, 11, 10), (10, 11, 13, 12), (12, 13, 15, 14), (14, 15, 17, 16), (16, 17, 19, 18), (18, 19, 21, 20), (20, 21, 23, 22), (22, 23, 25, 24), (24, 25, 27, 26), (26, 27, 29, 28), (28, 29, 31, 30), (30, 31, 33, 32), (32, 33, 35, 34), (34, 35, 37, 36), (36, 37, 39, 38), (38, 39, 41, 40), (40, 41, 43, 42), (42, 43, 45, 44), (44, 45, 47, 46), (46, 47, 49, 48), (48, 49, 51, 50), (50, 51, 53, 52), (52, 53, 55, 54), (54, 55, 57, 56), (56, 57, 59, 58), (58, 59, 61, 60), (3, 1, 63, 61, 59, 57, 55, 53, 51, 49, 47, 45, 43, 41, 39, 37, 35, 33, 31, 29, 27, 25, 23, 21, 19, 17, 15, 13, 11, 9, 7, 5), (60, 61, 63, 62), (62, 63, 1, 0), (0, 2, 4, 6, 8, 10, 12, 14, 16, 18, 20, 22, 24, 26, 28, 30, 32, 34, 36, 38, 40, 42, 44, 46, 48, 50, 52, 54, 56, 58, 60, 62)])
_uv = me_cube_004.uv_layers.new(name='UVMap')
_uv.uv.foreach_set('vector', [1.0, 0.5, 1.0, 1.0, 0.9688, 1.0, 0.9688, 0.5, 0.9688, 0.5, 0.9688, 1.0, 0.9375, 1.0, 0.9375, 0.5, 0.9375, 0.5, 0.9375, 1.0, 0.9062, 1.0, 0.9062, 0.5, 0.9062, 0.5, 0.9062, 1.0, 0.875, 1.0, 0.875, 0.5, 0.875, 0.5, 0.875, 1.0, 0.8438, 1.0, 0.8438, 0.5, 0.8438, 0.5, 0.8438, 1.0, 0.8125, 1.0, 0.8125, 0.5, 0.8125, 0.5, 0.8125, 1.0, 0.7812, 1.0, 0.7812, 0.5, 0.7812, 0.5, 0.7812, 1.0, 0.75, 1.0, 0.75, 0.5, 0.75, 0.5, 0.75, 1.0, 0.7188, 1.0, 0.7188, 0.5, 0.7188, 0.5, 0.7188, 1.0, 0.6875, 1.0, 0.6875, 0.5, 0.6875, 0.5, 0.6875, 1.0, 0.6562, 1.0, 0.6562, 0.5, 0.6562, 0.5, 0.6562, 1.0, 0.625, 1.0, 0.625, 0.5, 0.625, 0.5, 0.625, 1.0, 0.5938, 1.0, 0.5938, 0.5, 0.5938, 0.5, 0.5938, 1.0, 0.5625, 1.0, 0.5625, 0.5, 0.5625, 0.5, 0.5625, 1.0, 0.5312, 1.0, 0.5312, 0.5, 0.5312, 0.5, 0.5312, 1.0, 0.5, 1.0, 0.5, 0.5, 0.5, 0.5, 0.5, 1.0, 0.4688, 1.0, 0.4688, 0.5, 0.4688, 0.5, 0.4688, 1.0, 0.4375, 1.0, 0.4375, 0.5, 0.4375, 0.5, 0.4375, 1.0, 0.4062, 1.0, 0.4062, 0.5, 0.4062, 0.5, 0.4062, 1.0, 0.375, 1.0, 0.375, 0.5, 0.375, 0.5, 0.375, 1.0, 0.3438, 1.0, 0.3438, 0.5, 0.3438, 0.5, 0.3438, 1.0, 0.3125, 1.0, 0.3125, 0.5, 0.3125, 0.5, 0.3125, 1.0, 0.2812, 1.0, 0.2812, 0.5, 0.2812, 0.5, 0.2812, 1.0, 0.25, 1.0, 0.25, 0.5, 0.25, 0.5, 0.25, 1.0, 0.2188, 1.0, 0.2188, 0.5, 0.2188, 0.5, 0.2188, 1.0, 0.1875, 1.0, 0.1875, 0.5, 0.1875, 0.5, 0.1875, 1.0, 0.1562, 1.0, 0.1562, 0.5, 0.1562, 0.5, 0.1562, 1.0, 0.125, 1.0, 0.125, 0.5, 0.125, 0.5, 0.125, 1.0, 0.09375, 1.0, 0.09375, 0.5, 0.09375, 0.5, 0.09375, 1.0, 0.0625, 1.0, 0.0625, 0.5, 0.2968, 0.4854, 0.25, 0.49, 0.2032, 0.4854, 0.1582, 0.4717, 0.1167, 0.4496, 0.08029, 0.4197, 0.05045, 0.3833, 0.02827, 0.3418, 0.01461, 0.2968, 0.01, 0.25, 0.01461, 0.2032, 0.02827, 0.1582, 0.05045, 0.1167, 0.08029, 0.08029, 0.1167, 0.05045, 0.1582, 0.02827, 0.2032, 0.01461, 0.25, 0.01, 0.2968, 0.01461, 0.3418, 0.02827, 0.3833, 0.05045, 0.4197, 0.08029, 0.4496, 0.1167, 0.4717, 0.1582, 0.4854, 0.2032, 0.49, 0.25, 0.4854, 0.2968, 0.4717, 0.3418, 0.4496, 0.3833, 0.4197, 0.4197, 0.3833, 0.4496, 0.3418, 0.4717, 0.0625, 0.5, 0.0625, 1.0, 0.03125, 1.0, 0.03125, 0.5, 0.03125, 0.5, 0.03125, 1.0, 0.0, 1.0, 0.0, 0.5, 0.75, 0.49, 0.7968, 0.4854, 0.8418, 0.4717, 0.8833, 0.4496, 0.9197, 0.4197, 0.9496, 0.3833, 0.9717, 0.3418, 0.9854, 0.2968, 0.99, 0.25, 0.9854, 0.2032, 0.9717, 0.1582, 0.9496, 0.1167, 0.9197, 0.08029, 0.8833, 0.05045, 0.8418, 0.02827, 0.7968, 0.01461, 0.75, 0.01, 0.7032, 0.01461, 0.6582, 0.02827, 0.6167, 0.05045, 0.5803, 0.08029, 0.5504, 0.1167, 0.5283, 0.1582, 0.5146, 0.2032, 0.51, 0.25, 0.5146, 0.2968, 0.5283, 0.3418, 0.5504, 0.3833, 0.5803, 0.4197, 0.6167, 0.4496, 0.6582, 0.4717, 0.7032, 0.4854])
me_cube_004.update()
me_cube_005 = bpy.data.meshes.new('Cube.005')
me_cube_005.from_pydata([(-0.03118, 0.1417, 2.98e-08), (0.03118, 0.1417, 2.98e-08), (-0.03118, 0.139, -0.02765), (0.03118, 0.139, -0.02765), (-0.03118, 0.1309, -0.05423), (0.03118, 0.1309, -0.05423), (-0.03118, 0.1178, -0.07873), (0.03118, 0.1178, -0.07873), (-0.03118, 0.1002, -0.1002), (0.03118, 0.1002, -0.1002), (-0.03118, 0.07873, -0.1178), (0.03118, 0.07873, -0.1178), (-0.03118, 0.05423, -0.1309), (0.03118, 0.05423, -0.1309), (-0.03118, 0.02765, -0.139), (0.03118, 0.02765, -0.139), (-0.03118, 0.0, -0.1417), (0.03118, 0.0, -0.1417), (-0.03118, -0.02765, -0.139), (0.03118, -0.02765, -0.139), (-0.03118, -0.05423, -0.1309), (0.03118, -0.05423, -0.1309), (-0.03118, -0.07873, -0.1178), (0.03118, -0.07873, -0.1178), (-0.03118, -0.1002, -0.1002), (0.03118, -0.1002, -0.1002), (-0.03118, -0.1178, -0.07873), (0.03118, -0.1178, -0.07873), (-0.03118, -0.1309, -0.05423), (0.03118, -0.1309, -0.05423), (-0.03118, -0.139, -0.02765), (0.03118, -0.139, -0.02765), (-0.03118, -0.1417, 2.98e-08), (0.03118, -0.1417, 2.98e-08), (-0.03118, -0.139, 0.02765), (0.03118, -0.139, 0.02765), (-0.03118, -0.1309, 0.05423), (0.03118, -0.1309, 0.05423), (-0.03118, -0.1178, 0.07873), (0.03118, -0.1178, 0.07873), (-0.03118, -0.1002, 0.1002), (0.03118, -0.1002, 0.1002), (-0.03118, -0.07873, 0.1178), (0.03118, -0.07873, 0.1178), (-0.03118, -0.05423, 0.1309), (0.03118, -0.05423, 0.1309), (-0.03118, -0.02765, 0.139), (0.03118, -0.02765, 0.139), (-0.03118, 0.0, 0.1417), (0.03118, 0.0, 0.1417), (-0.03118, 0.02765, 0.139), (0.03118, 0.02765, 0.139), (-0.03118, 0.05423, 0.1309), (0.03118, 0.05423, 0.1309), (-0.03118, 0.07873, 0.1178), (0.03118, 0.07873, 0.1178), (-0.03118, 0.1002, 0.1002), (0.03118, 0.1002, 0.1002), (-0.03118, 0.1178, 0.07873), (0.03118, 0.1178, 0.07873), (-0.03118, 0.1309, 0.05423), (0.03118, 0.1309, 0.05423), (-0.03118, 0.139, 0.02765), (0.03118, 0.139, 0.02765)], [], [(0, 1, 3, 2), (2, 3, 5, 4), (4, 5, 7, 6), (6, 7, 9, 8), (8, 9, 11, 10), (10, 11, 13, 12), (12, 13, 15, 14), (14, 15, 17, 16), (16, 17, 19, 18), (18, 19, 21, 20), (20, 21, 23, 22), (22, 23, 25, 24), (24, 25, 27, 26), (26, 27, 29, 28), (28, 29, 31, 30), (30, 31, 33, 32), (32, 33, 35, 34), (34, 35, 37, 36), (36, 37, 39, 38), (38, 39, 41, 40), (40, 41, 43, 42), (42, 43, 45, 44), (44, 45, 47, 46), (46, 47, 49, 48), (48, 49, 51, 50), (50, 51, 53, 52), (52, 53, 55, 54), (54, 55, 57, 56), (56, 57, 59, 58), (58, 59, 61, 60), (3, 1, 63, 61, 59, 57, 55, 53, 51, 49, 47, 45, 43, 41, 39, 37, 35, 33, 31, 29, 27, 25, 23, 21, 19, 17, 15, 13, 11, 9, 7, 5), (60, 61, 63, 62), (62, 63, 1, 0), (0, 2, 4, 6, 8, 10, 12, 14, 16, 18, 20, 22, 24, 26, 28, 30, 32, 34, 36, 38, 40, 42, 44, 46, 48, 50, 52, 54, 56, 58, 60, 62)])
_uv = me_cube_005.uv_layers.new(name='UVMap')
_uv.uv.foreach_set('vector', [1.0, 0.5, 1.0, 1.0, 0.9688, 1.0, 0.9688, 0.5, 0.9688, 0.5, 0.9688, 1.0, 0.9375, 1.0, 0.9375, 0.5, 0.9375, 0.5, 0.9375, 1.0, 0.9062, 1.0, 0.9062, 0.5, 0.9062, 0.5, 0.9062, 1.0, 0.875, 1.0, 0.875, 0.5, 0.875, 0.5, 0.875, 1.0, 0.8438, 1.0, 0.8438, 0.5, 0.8438, 0.5, 0.8438, 1.0, 0.8125, 1.0, 0.8125, 0.5, 0.8125, 0.5, 0.8125, 1.0, 0.7812, 1.0, 0.7812, 0.5, 0.7812, 0.5, 0.7812, 1.0, 0.75, 1.0, 0.75, 0.5, 0.75, 0.5, 0.75, 1.0, 0.7188, 1.0, 0.7188, 0.5, 0.7188, 0.5, 0.7188, 1.0, 0.6875, 1.0, 0.6875, 0.5, 0.6875, 0.5, 0.6875, 1.0, 0.6562, 1.0, 0.6562, 0.5, 0.6562, 0.5, 0.6562, 1.0, 0.625, 1.0, 0.625, 0.5, 0.625, 0.5, 0.625, 1.0, 0.5938, 1.0, 0.5938, 0.5, 0.5938, 0.5, 0.5938, 1.0, 0.5625, 1.0, 0.5625, 0.5, 0.5625, 0.5, 0.5625, 1.0, 0.5312, 1.0, 0.5312, 0.5, 0.5312, 0.5, 0.5312, 1.0, 0.5, 1.0, 0.5, 0.5, 0.5, 0.5, 0.5, 1.0, 0.4688, 1.0, 0.4688, 0.5, 0.4688, 0.5, 0.4688, 1.0, 0.4375, 1.0, 0.4375, 0.5, 0.4375, 0.5, 0.4375, 1.0, 0.4062, 1.0, 0.4062, 0.5, 0.4062, 0.5, 0.4062, 1.0, 0.375, 1.0, 0.375, 0.5, 0.375, 0.5, 0.375, 1.0, 0.3438, 1.0, 0.3438, 0.5, 0.3438, 0.5, 0.3438, 1.0, 0.3125, 1.0, 0.3125, 0.5, 0.3125, 0.5, 0.3125, 1.0, 0.2812, 1.0, 0.2812, 0.5, 0.2812, 0.5, 0.2812, 1.0, 0.25, 1.0, 0.25, 0.5, 0.25, 0.5, 0.25, 1.0, 0.2188, 1.0, 0.2188, 0.5, 0.2188, 0.5, 0.2188, 1.0, 0.1875, 1.0, 0.1875, 0.5, 0.1875, 0.5, 0.1875, 1.0, 0.1562, 1.0, 0.1562, 0.5, 0.1562, 0.5, 0.1562, 1.0, 0.125, 1.0, 0.125, 0.5, 0.125, 0.5, 0.125, 1.0, 0.09375, 1.0, 0.09375, 0.5, 0.09375, 0.5, 0.09375, 1.0, 0.0625, 1.0, 0.0625, 0.5, 0.2968, 0.4854, 0.25, 0.49, 0.2032, 0.4854, 0.1582, 0.4717, 0.1167, 0.4496, 0.08029, 0.4197, 0.05045, 0.3833, 0.02827, 0.3418, 0.01461, 0.2968, 0.01, 0.25, 0.01461, 0.2032, 0.02827, 0.1582, 0.05045, 0.1167, 0.08029, 0.08029, 0.1167, 0.05045, 0.1582, 0.02827, 0.2032, 0.01461, 0.25, 0.01, 0.2968, 0.01461, 0.3418, 0.02827, 0.3833, 0.05045, 0.4197, 0.08029, 0.4496, 0.1167, 0.4717, 0.1582, 0.4854, 0.2032, 0.49, 0.25, 0.4854, 0.2968, 0.4717, 0.3418, 0.4496, 0.3833, 0.4197, 0.4197, 0.3833, 0.4496, 0.3418, 0.4717, 0.0625, 0.5, 0.0625, 1.0, 0.03125, 1.0, 0.03125, 0.5, 0.03125, 0.5, 0.03125, 1.0, 0.0, 1.0, 0.0, 0.5, 0.75, 0.49, 0.7968, 0.4854, 0.8418, 0.4717, 0.8833, 0.4496, 0.9197, 0.4197, 0.9496, 0.3833, 0.9717, 0.3418, 0.9854, 0.2968, 0.99, 0.25, 0.9854, 0.2032, 0.9717, 0.1582, 0.9496, 0.1167, 0.9197, 0.08029, 0.8833, 0.05045, 0.8418, 0.02827, 0.7968, 0.01461, 0.75, 0.01, 0.7032, 0.01461, 0.6582, 0.02827, 0.6167, 0.05045, 0.5803, 0.08029, 0.5504, 0.1167, 0.5283, 0.1582, 0.5146, 0.2032, 0.51, 0.25, 0.5146, 0.2968, 0.5283, 0.3418, 0.5504, 0.3833, 0.5803, 0.4197, 0.6167, 0.4496, 0.6582, 0.4717, 0.7032, 0.4854])
me_cube_005.update()
me_cube_006 = bpy.data.meshes.new('Cube.006')
me_cube_006.from_pydata([(0.5097, -0.7083, 0.9336), (0.6273, -1.17, 1.98), (0.3774, 0.9836, 0.9974), (0.495, 1.082, 1.843), (0.0, 0.9836, 0.9974), (0.0, 1.082, 1.843), (0.0, -0.7083, 0.9336), (0.0, -1.17, 1.98), (0.0, 0.9389, 1.046), (0.3353, 0.937, 1.046), (0.4523, 1.032, 1.848), (0.0, 1.032, 1.849), (0.4643, -0.6759, 0.9886), (0.578, -1.124, 2.001), (0.0, -0.6763, 0.9848), (0.0, -1.124, 2.0)], [], [(4, 5, 3, 2), (2, 3, 1, 0), (4, 2, 0, 6), (0, 1, 7, 6), (8, 9, 10, 11), (9, 12, 13, 10), (8, 14, 12, 9), (12, 14, 15, 13), (4, 6, 14, 8), (3, 5, 11, 10), (6, 7, 15, 14), (7, 1, 13, 15), (1, 3, 10, 13), (5, 4, 8, 11)])
_uv = me_cube_006.uv_layers.new(name='UVMap')
_uv.uv.foreach_set('vector', [0.375, 0.375, 0.625, 0.375, 0.625, 0.5, 0.375, 0.5, 0.375, 0.5, 0.625, 0.5, 0.625, 0.75, 0.375, 0.75, 0.25, 0.5, 0.375, 0.5, 0.375, 0.75, 0.25, 0.75, 0.375, 0.75, 0.625, 0.75, 0.625, 0.875, 0.375, 0.875, 0.375, 0.375, 0.375, 0.5, 0.625, 0.5, 0.625, 0.375, 0.375, 0.5, 0.375, 0.75, 0.625, 0.75, 0.625, 0.5, 0.25, 0.5, 0.25, 0.75, 0.375, 0.75, 0.375, 0.5, 0.375, 0.75, 0.375, 0.875, 0.625, 0.875, 0.625, 0.75, 0.25, 0.5, 0.25, 0.75, 0.25, 0.75, 0.25, 0.5, 0.625, 0.5, 0.625, 0.375, 0.625, 0.375, 0.625, 0.5, 0.375, 0.875, 0.625, 0.875, 0.625, 0.875, 0.375, 0.875, 0.625, 0.875, 0.625, 0.75, 0.625, 0.75, 0.625, 0.875, 0.625, 0.75, 0.625, 0.5, 0.625, 0.5, 0.625, 0.75, 0.625, 0.375, 0.375, 0.375, 0.375, 0.375, 0.625, 0.375])
me_cube_006.update()

# ---- objects
ob_cube = bpy.data.objects.new('Cube', me_cube)
ob_cube_001 = bpy.data.objects.new('Cube.001', me_cube_001)
ob_cube_002 = bpy.data.objects.new('Cube.002', me_cube_002)
ob_cube_003 = bpy.data.objects.new('Cube.003', me_cube_003)
ob_cube_004 = bpy.data.objects.new('Cube.004', me_cube_004)
ob_wheel = bpy.data.objects.new('Wheel', me_cube_005)
ob_cube_006 = bpy.data.objects.new('Cube.006', me_cube_006)

# ---- transforms, parenting, visibility, modifiers, constraints
ob_cube.location = (0.0, 0.06105, 0.0)
_m = ob_cube.modifiers.new('Mirror', 'MIRROR')
_m.use_clip = True
ob_cube_001.location = (-0.3793, 0.5983, 0.1382)
ob_cube_002.location = (-0.3793, -0.5982, 0.1382)
ob_cube_003.location = (0.3793, 0.5983, 0.1382)
ob_cube_004.location = (0.3793, -0.5982, 0.1382)
ob_wheel.location = (0.0, 0.0, 0.0)
ob_cube_006.location = (0.0, 0.06105, 0.0)
_m = ob_cube_006.modifiers.new('Mirror', 'MIRROR')
_m.use_clip = True

# ---- collection membership
col_collection.objects.link(ob_cube)
col_collection.objects.link(ob_cube_001)
col_collection.objects.link(ob_cube_002)
col_collection.objects.link(ob_cube_003)
col_collection.objects.link(ob_cube_004)
col_collection.objects.link(ob_wheel)
col_collection.objects.link(ob_cube_006)

# ---- scene / render settings (as saved in the file)
scene.frame_start = 1; scene.frame_end = 250; scene.frame_set(1)
scene.render.engine = 'BLENDER_EEVEE_NEXT'
scene.cycles.sampling_pattern = 'TABULATED_SOBOL'
scene.view_settings.view_transform = 'Filmic'
bpy.context.view_layer.update()

# ---- added for rendering (the .blend has no active camera and no usable light): camera, sun
cam_auto = bpy.data.cameras.new('AutoCamera')
cam_auto.lens = 50.0
cam_auto.sensor_width = 36.0
cam_auto.clip_end = 1000.0
ob_auto_camera = bpy.data.objects.new('AutoCamera', cam_auto)
scene.collection.objects.link(ob_auto_camera)
ob_auto_camera.location = (3.63939, -4.58152, 4.0071)
ob_auto_camera.rotation_euler = (1.09748, -7.21219e-08, 0.694738)
scene.camera = ob_auto_camera
light_auto_sun = bpy.data.lights.new('AutoSun', 'SUN')
light_auto_sun.energy = 3.0
light_auto_sun.angle = 0.0523599
ob_auto_sun = bpy.data.objects.new('AutoSun', light_auto_sun)
scene.collection.objects.link(ob_auto_sun)
ob_auto_sun.rotation_euler = (0.872665, 0.174533, 0.523599)
bpy.context.view_layer.update()
